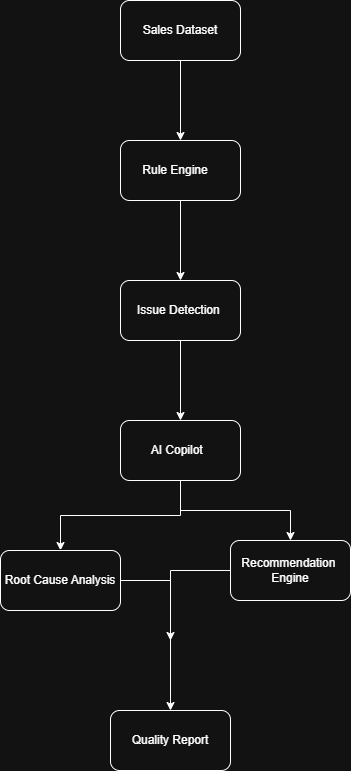

The diagram above was exported from draw.io. Its source (the exported page's mxGraphModel, read from the mxfile embedded in the PNG):
<mxGraphModel dx="1406" dy="780" grid="1" gridSize="10" guides="1" tooltips="1" connect="1" arrows="1" fold="1" page="1" pageScale="1" pageWidth="827" pageHeight="1169" math="0" shadow="0">
  <root>
    <mxCell id="0" />
    <mxCell id="1" parent="0" />
    <mxCell id="ZFhHQdC69MTxPGlihPSN-7" edge="1" parent="1" source="ZFhHQdC69MTxPGlihPSN-5" style="edgeStyle=orthogonalEdgeStyle;rounded=0;orthogonalLoop=1;jettySize=auto;html=1;" target="ZFhHQdC69MTxPGlihPSN-6" value="">
      <mxGeometry relative="1" as="geometry" />
    </mxCell>
    <mxCell id="ZFhHQdC69MTxPGlihPSN-5" parent="1" style="rounded=1;whiteSpace=wrap;html=1;" value="Sales Dataset" vertex="1">
      <mxGeometry height="60" width="120" x="330" y="40" as="geometry" />
    </mxCell>
    <mxCell id="ZFhHQdC69MTxPGlihPSN-9" edge="1" parent="1" source="ZFhHQdC69MTxPGlihPSN-6" style="edgeStyle=orthogonalEdgeStyle;rounded=0;orthogonalLoop=1;jettySize=auto;html=1;" target="ZFhHQdC69MTxPGlihPSN-8" value="">
      <mxGeometry relative="1" as="geometry" />
    </mxCell>
    <mxCell id="ZFhHQdC69MTxPGlihPSN-6" parent="1" style="rounded=1;whiteSpace=wrap;html=1;" value="Rule Engine&amp;nbsp; &amp;nbsp;" vertex="1">
      <mxGeometry height="60" width="120" x="330" y="180" as="geometry" />
    </mxCell>
    <mxCell id="ZFhHQdC69MTxPGlihPSN-11" edge="1" parent="1" source="ZFhHQdC69MTxPGlihPSN-8" style="edgeStyle=orthogonalEdgeStyle;rounded=0;orthogonalLoop=1;jettySize=auto;html=1;" target="ZFhHQdC69MTxPGlihPSN-10" value="">
      <mxGeometry relative="1" as="geometry" />
    </mxCell>
    <mxCell id="ZFhHQdC69MTxPGlihPSN-8" parent="1" style="rounded=1;whiteSpace=wrap;html=1;" value="Issue Detection&amp;nbsp;" vertex="1">
      <mxGeometry height="60" width="120" x="330" y="320" as="geometry" />
    </mxCell>
    <mxCell id="ZFhHQdC69MTxPGlihPSN-25" edge="1" parent="1" source="ZFhHQdC69MTxPGlihPSN-10" style="edgeStyle=orthogonalEdgeStyle;rounded=0;orthogonalLoop=1;jettySize=auto;html=1;" target="ZFhHQdC69MTxPGlihPSN-28">
      <mxGeometry relative="1" as="geometry">
        <mxPoint x="270" y="620" as="targetPoint" />
      </mxGeometry>
    </mxCell>
    <mxCell id="ZFhHQdC69MTxPGlihPSN-26" connectable="0" parent="ZFhHQdC69MTxPGlihPSN-25" style="edgeLabel;html=1;align=center;verticalAlign=middle;resizable=0;points=[];" value="Text" vertex="1">
      <mxGeometry relative="1" x="1" y="5" as="geometry">
        <mxPoint x="-2" y="4" as="offset" />
      </mxGeometry>
    </mxCell>
    <mxCell id="ZFhHQdC69MTxPGlihPSN-29" edge="1" parent="1" source="ZFhHQdC69MTxPGlihPSN-10" style="edgeStyle=orthogonalEdgeStyle;rounded=0;orthogonalLoop=1;jettySize=auto;html=1;" target="ZFhHQdC69MTxPGlihPSN-31">
      <mxGeometry relative="1" as="geometry">
        <mxPoint x="500" y="610" as="targetPoint" />
      </mxGeometry>
    </mxCell>
    <mxCell id="ZFhHQdC69MTxPGlihPSN-10" parent="1" style="rounded=1;whiteSpace=wrap;html=1;" value="AI Copilot&amp;nbsp;&amp;nbsp;" vertex="1">
      <mxGeometry height="60" width="120" x="330" y="460" as="geometry" />
    </mxCell>
    <mxCell id="ZFhHQdC69MTxPGlihPSN-32" edge="1" parent="1" source="ZFhHQdC69MTxPGlihPSN-28" style="edgeStyle=orthogonalEdgeStyle;rounded=0;orthogonalLoop=1;jettySize=auto;html=1;">
      <mxGeometry relative="1" as="geometry">
        <mxPoint x="380" y="750" as="targetPoint" />
      </mxGeometry>
    </mxCell>
    <mxCell id="ZFhHQdC69MTxPGlihPSN-28" parent="1" style="rounded=1;whiteSpace=wrap;html=1;" value="Root Cause Analysis" vertex="1">
      <mxGeometry height="60" width="120" x="210" y="590" as="geometry" />
    </mxCell>
    <mxCell id="ZFhHQdC69MTxPGlihPSN-33" edge="1" parent="1" source="ZFhHQdC69MTxPGlihPSN-31" style="edgeStyle=orthogonalEdgeStyle;rounded=0;orthogonalLoop=1;jettySize=auto;html=1;">
      <mxGeometry relative="1" as="geometry">
        <mxPoint x="380" y="680" as="targetPoint" />
      </mxGeometry>
    </mxCell>
    <mxCell id="ZFhHQdC69MTxPGlihPSN-31" parent="1" style="rounded=1;whiteSpace=wrap;html=1;" value="Recommendation&amp;nbsp;&lt;div&gt;Engine&lt;/div&gt;" vertex="1">
      <mxGeometry height="60" width="120" x="440" y="580" as="geometry" />
    </mxCell>
    <mxCell id="ZFhHQdC69MTxPGlihPSN-34" parent="1" style="rounded=1;whiteSpace=wrap;html=1;" value="Quality Report" vertex="1">
      <mxGeometry height="60" width="120" x="320" y="750" as="geometry" />
    </mxCell>
  </root>
</mxGraphModel>